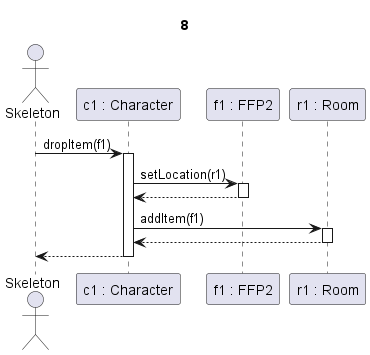

The diagram above was rendered by PlantUML. Its source (embedded in the PNG):
@startuml Tárgyeldobás

Title 8

actor "Skeleton" as u
participant "c1 : Character" as char
participant "f1 : FFP2" as t
participant "r1 : Room" as sz

u->char ++: dropItem(f1)

char->t ++: setLocation(r1)
return

char->sz ++: addItem(f1)
return

char-->u --:

@enduml